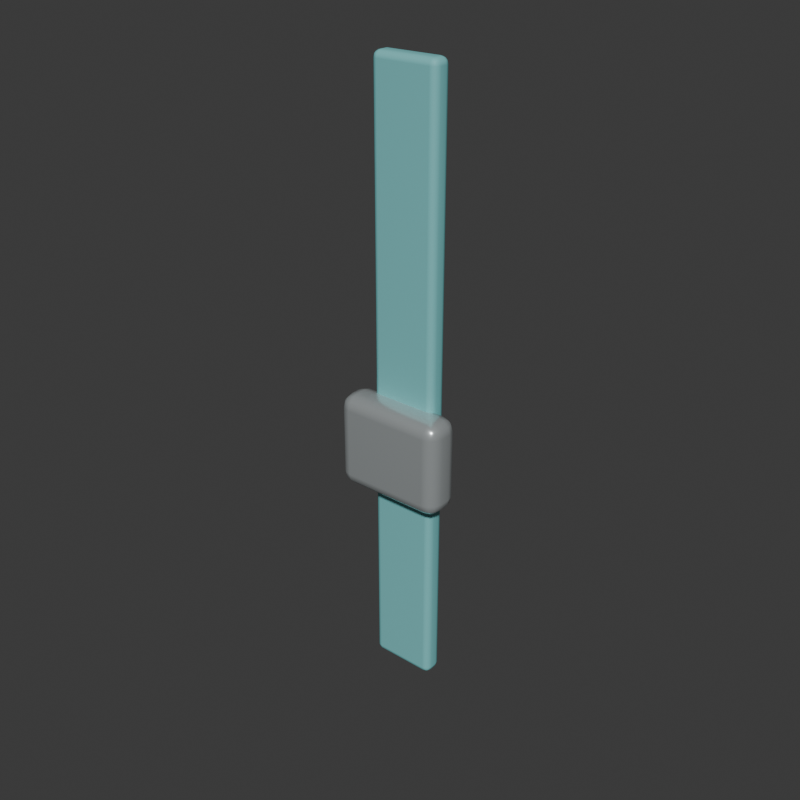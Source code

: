 # Source: SafetyStrap.blend  (saved by Blender 5.2.44; exported with 4.5.12 LTS)
import bpy
from mathutils import Matrix  # noqa: F401  (used for matrix-valued properties, if any)

bpy.ops.wm.read_factory_settings(use_empty=True)
scene = bpy.context.scene
scene.name = 'Scene'

# ---- collections
col_collection = bpy.data.collections.new('Collection'); scene.collection.children.link(col_collection)

# ---- materials (node trees are filled in below, after node groups)
mat_yy_teal_011 = bpy.data.materials.new('YY_teal.011')
mat_yy_teal_011.diffuse_color = (0.1922, 0.5608, 0.5686, 1.0)
mat_yy_metal_003 = bpy.data.materials.new('YY_metal.003')
mat_yy_metal_003.diffuse_color = (0.6196, 0.6667, 0.6745, 1.0)

# ---- material node trees
mat_yy_teal_011.use_nodes = True; mat_yy_teal_011.node_tree.nodes.clear()
_N = mat_yy_teal_011.node_tree.nodes; _L = mat_yy_teal_011.node_tree.links
n0 = _N.new('ShaderNodeBsdfPrincipled'); n0.name = 'Principled BSDF'; n0.location = (-200, 100)
n0.inputs[0].default_value = (0.1922, 0.5608, 0.5686, 1.0)
n0.inputs[2].default_value = 0.66
n0.inputs[10].default_value = 0.005
n1 = _N.new('ShaderNodeOutputMaterial'); n1.name = 'Material Output'; n1.location = (200, 100)
_L.new(n0.outputs[0], n1.inputs[0])
n1.is_active_output = True
mat_yy_metal_003.use_nodes = True; mat_yy_metal_003.node_tree.nodes.clear()
_N = mat_yy_metal_003.node_tree.nodes; _L = mat_yy_metal_003.node_tree.links
n0 = _N.new('ShaderNodeBsdfPrincipled'); n0.name = 'Principled BSDF'; n0.location = (-200, 100)
n0.inputs[0].default_value = (0.6196, 0.6667, 0.6745, 1.0)
n0.inputs[1].default_value = 0.6
n0.inputs[2].default_value = 0.29
n0.inputs[10].default_value = 0.005
n1 = _N.new('ShaderNodeOutputMaterial'); n1.name = 'Material Output'; n1.location = (200, 100)
_L.new(n0.outputs[0], n1.inputs[0])
n1.is_active_output = True

# ---- world
world_world = bpy.data.worlds.new('World'); scene.world = world_world
world_world.use_nodes = True; world_world.node_tree.nodes.clear()
_N = world_world.node_tree.nodes; _L = world_world.node_tree.links
n0 = _N.new('ShaderNodeOutputWorld'); n0.name = 'World Output'; n0.location = (200, 100)
n1 = _N.new('ShaderNodeBackground'); n1.name = 'Background'; n1.location = (-200, 100)
n1.inputs[0].default_value = (0.05088, 0.05088, 0.05088, 1.0)
_L.new(n1.outputs[0], n0.inputs[0])
n0.is_active_output = True
world_world.color = (0.3, 0.3, 0.3)
world_world.sun_shadow_jitter_overblur = 0.0

# ---- meshes
me_cube_147 = bpy.data.meshes.new('Cube.147')
me_cube_147.from_pydata([(-0.016, -0.002, -0.18), (-0.016, -0.006, -0.176), (-0.02, -0.002, -0.176), (-0.016, -0.003997, -0.1795), (-0.018, -0.002, -0.1795), (-0.01791, -0.003913, -0.1789), (-0.018, -0.005466, -0.176), (-0.016, -0.005466, -0.178), (-0.01791, -0.004947, -0.1779), (-0.01947, -0.002, -0.178), (-0.01947, -0.003997, -0.176), (-0.01895, -0.003913, -0.1779), (-0.016, -0.006, 0.176), (-0.016, -0.002, 0.18), (-0.02, -0.002, 0.176), (-0.016, -0.005466, 0.178), (-0.018, -0.005466, 0.176), (-0.01791, -0.004947, 0.1779), (-0.018, -0.002, 0.1795), (-0.016, -0.003997, 0.1795), (-0.01791, -0.003913, 0.1789), (-0.01947, -0.003997, 0.176), (-0.01947, -0.002, 0.178), (-0.01895, -0.003913, 0.1779), (-0.016, 0.002, -0.18), (-0.02, 0.002, -0.176), (-0.016, 0.006, -0.176), (-0.018, 0.002, -0.1795), (-0.016, 0.003997, -0.1795), (-0.01791, 0.003913, -0.1789), (-0.01947, 0.003997, -0.176), (-0.01947, 0.002, -0.178), (-0.01895, 0.003913, -0.1779), (-0.016, 0.005466, -0.178), (-0.018, 0.005466, -0.176), (-0.01791, 0.004947, -0.1779), (-0.016, 0.002, 0.18), (-0.016, 0.006, 0.176), (-0.02, 0.002, 0.176), (-0.016, 0.003997, 0.1795), (-0.018, 0.002, 0.1795), (-0.01791, 0.003913, 0.1789), (-0.018, 0.005466, 0.176), (-0.016, 0.005466, 0.178), (-0.01791, 0.004947, 0.1779), (-0.01947, 0.002, 0.178), (-0.01947, 0.003997, 0.176), (-0.01895, 0.003913, 0.1779), (0.016, -0.002, -0.18), (0.02, -0.002, -0.176), (0.016, -0.006, -0.176), (0.018, -0.002, -0.1795), (0.016, -0.003997, -0.1795), (0.01791, -0.003913, -0.1789), (0.01947, -0.003997, -0.176), (0.01947, -0.002, -0.178), (0.01895, -0.003913, -0.1779), (0.016, -0.005466, -0.178), (0.018, -0.005466, -0.176), (0.01791, -0.004947, -0.1779), (0.016, -0.002, 0.18), (0.016, -0.006, 0.176), (0.02, -0.002, 0.176), (0.016, -0.003997, 0.1795), (0.018, -0.002, 0.1795), (0.01791, -0.003913, 0.1789), (0.018, -0.005466, 0.176), (0.016, -0.005466, 0.178), (0.01791, -0.004947, 0.1779), (0.01947, -0.002, 0.178), (0.01947, -0.003997, 0.176), (0.01895, -0.003913, 0.1779), (0.016, 0.002, -0.18), (0.016, 0.006, -0.176), (0.02, 0.002, -0.176), (0.016, 0.003997, -0.1795), (0.018, 0.002, -0.1795), (0.01791, 0.003913, -0.1789), (0.018, 0.005466, -0.176), (0.016, 0.005466, -0.178), (0.01791, 0.004947, -0.1779), (0.01947, 0.002, -0.178), (0.01947, 0.003997, -0.176), (0.01895, 0.003913, -0.1779), (0.016, 0.002, 0.18), (0.02, 0.002, 0.176), (0.016, 0.006, 0.176), (0.018, 0.002, 0.1795), (0.016, 0.003997, 0.1795), (0.01791, 0.003913, 0.1789), (0.01947, 0.003997, 0.176), (0.01947, 0.002, 0.178), (0.01895, 0.003913, 0.1779), (0.016, 0.005466, 0.178), (0.018, 0.005466, 0.176), (0.01791, 0.004947, 0.1779)], [], [(0, 3, 5, 4), (3, 7, 8, 5), (1, 6, 8, 7), (6, 10, 11, 8), (2, 9, 11, 10), (9, 4, 5, 11), (5, 8, 11), (12, 15, 17, 16), (15, 19, 20, 17), (13, 18, 20, 19), (18, 22, 23, 20), (14, 21, 23, 22), (21, 16, 17, 23), (17, 20, 23), (24, 27, 29, 28), (27, 31, 32, 29), (25, 30, 32, 31), (30, 34, 35, 32), (26, 33, 35, 34), (33, 28, 29, 35), (29, 32, 35), (36, 39, 41, 40), (39, 43, 44, 41), (37, 42, 44, 43), (42, 46, 47, 44), (38, 45, 47, 46), (45, 40, 41, 47), (41, 44, 47), (48, 51, 53, 52), (51, 55, 56, 53), (49, 54, 56, 55), (54, 58, 59, 56), (50, 57, 59, 58), (57, 52, 53, 59), (53, 56, 59), (60, 63, 65, 64), (63, 67, 68, 65), (61, 66, 68, 67), (66, 70, 71, 68), (62, 69, 71, 70), (69, 64, 65, 71), (65, 68, 71), (72, 75, 77, 76), (75, 79, 80, 77), (73, 78, 80, 79), (78, 82, 83, 80), (74, 81, 83, 82), (81, 76, 77, 83), (77, 80, 83), (84, 87, 89, 88), (87, 91, 92, 89), (85, 90, 92, 91), (90, 94, 95, 92), (86, 93, 95, 94), (93, 88, 89, 95), (89, 92, 95), (24, 0, 4, 27), (27, 4, 9, 31), (31, 9, 2, 25), (1, 12, 16, 6), (6, 16, 21, 10), (10, 21, 14, 2), (13, 36, 40, 18), (18, 40, 45, 22), (22, 45, 38, 14), (37, 26, 34, 42), (42, 34, 30, 46), (46, 30, 25, 38), (72, 24, 28, 75), (75, 28, 33, 79), (79, 33, 26, 73), (36, 84, 88, 39), (39, 88, 93, 43), (43, 93, 86, 37), (85, 74, 82, 90), (90, 82, 78, 94), (94, 78, 73, 86), (48, 72, 76, 51), (51, 76, 81, 55), (55, 81, 74, 49), (84, 60, 64, 87), (87, 64, 69, 91), (91, 69, 62, 85), (61, 50, 58, 66), (66, 58, 54, 70), (70, 54, 49, 62), (0, 48, 52, 3), (3, 52, 57, 7), (7, 57, 50, 1), (60, 13, 19, 63), (63, 19, 15, 67), (67, 15, 12, 61), (24, 72, 48, 0), (2, 14, 38, 25), (50, 61, 12, 1), (84, 36, 13, 60), (26, 37, 86, 73), (74, 85, 62, 49)])
me_cube_147.polygons.foreach_set('use_smooth', [True] * 98)
_uv = me_cube_147.uv_layers.new(name='UVMap')
_uv.uv.foreach_set('vector', [0.15, 0.6667, 0.15, 0.7083, 0.138, 0.7065, 0.1375, 0.6667, 0.15, 0.7083, 0.15, 0.75, 0.138, 0.75, 0.138, 0.7065, 0.3778, 0.975, 0.3778, 1.0, 0.375, 0.987, 0.375, 0.975, 0.3778, 0.0, 0.3778, 0.04172, 0.375, 0.04348, 0.375, 0.0, 0.3778, 0.08333, 0.375, 0.08333, 0.375, 0.04348, 0.3778, 0.04172, 0.125, 0.6667, 0.1375, 0.6667, 0.138, 0.7065, 0.125, 0.7065, 0.138, 0.7065, 0.138, 0.75, 0.125, 0.7065, 0.6222, 0.975, 0.6236, 0.975, 0.6236, 0.987, 0.6222, 1.0, 0.6236, 0.975, 0.625, 0.975, 0.625, 0.987, 0.6236, 0.987, 0.85, 0.6667, 0.875, 0.6667, 0.862, 0.75, 0.85, 0.75, 0.625, 0.08333, 0.6236, 0.08333, 0.6236, 0.04348, 0.625, 0.0, 0.6222, 0.08333, 0.6222, 0.04172, 0.6236, 0.04348, 0.6236, 0.08333, 0.6222, 0.04172, 0.6222, 0.0, 0.6236, 0.02195, 0.6236, 0.04348, 0.6236, 0.987, 0.625, 0.987, 0.6236, 0.9934, 0.15, 0.5833, 0.1375, 0.5833, 0.138, 0.5435, 0.15, 0.5417, 0.1375, 0.5833, 0.125, 0.5833, 0.125, 0.5435, 0.138, 0.5435, 0.3778, 0.1667, 0.3778, 0.2083, 0.375, 0.2065, 0.375, 0.1667, 0.3778, 0.2083, 0.3778, 0.2625, 0.375, 0.263, 0.375, 0.2065, 0.3778, 0.275, 0.375, 0.275, 0.375, 0.263, 0.3778, 0.2625, 0.15, 0.5, 0.15, 0.5417, 0.138, 0.5435, 0.138, 0.5, 0.138, 0.5435, 0.125, 0.5435, 0.138, 0.5, 0.85, 0.5833, 0.85, 0.5, 0.862, 0.5, 0.875, 0.5833, 0.625, 0.275, 0.6236, 0.275, 0.6236, 0.263, 0.625, 0.2587, 0.6222, 0.275, 0.6222, 0.2625, 0.6236, 0.263, 0.6236, 0.275, 0.6222, 0.2625, 0.6222, 0.2083, 0.6236, 0.219, 0.6236, 0.263, 0.6222, 0.1667, 0.6236, 0.1667, 0.6236, 0.219, 0.6222, 0.2083, 0.6236, 0.1667, 0.625, 0.1667, 0.625, 0.2587, 0.6236, 0.219, 0.625, 0.2587, 0.6236, 0.263, 0.6236, 0.219, 0.35, 0.6667, 0.3625, 0.6667, 0.362, 0.7065, 0.35, 0.7083, 0.3625, 0.6667, 0.3764, 0.6667, 0.3744, 0.7065, 0.362, 0.7065, 0.3778, 0.6667, 0.3778, 0.7083, 0.3744, 0.7065, 0.3764, 0.6667, 0.3778, 0.7083, 0.3778, 0.7625, 0.3685, 0.7565, 0.3744, 0.7065, 0.3778, 0.775, 0.3625, 0.7625, 0.3685, 0.7565, 0.3778, 0.7625, 0.3625, 0.7625, 0.35, 0.7083, 0.362, 0.7065, 0.3685, 0.7565, 0.362, 0.7065, 0.3744, 0.7065, 0.3685, 0.7565, 0.65, 0.6667, 0.6375, 0.7625, 0.6315, 0.7565, 0.6375, 0.6667, 0.6375, 0.7625, 0.6236, 0.775, 0.6236, 0.763, 0.6315, 0.7565, 0.6222, 0.775, 0.6222, 0.7625, 0.6236, 0.763, 0.6236, 0.775, 0.6222, 0.7625, 0.6222, 0.7083, 0.6236, 0.719, 0.6236, 0.763, 0.6222, 0.6667, 0.6236, 0.6667, 0.6236, 0.719, 0.6222, 0.7083, 0.6236, 0.6667, 0.6375, 0.6667, 0.6315, 0.7565, 0.6236, 0.719, 0.6315, 0.7565, 0.6236, 0.763, 0.6236, 0.719, 0.35, 0.5833, 0.35, 0.5417, 0.362, 0.5435, 0.3625, 0.5833, 0.35, 0.5417, 0.3625, 0.4875, 0.3685, 0.4935, 0.362, 0.5435, 0.3778, 0.475, 0.3778, 0.4875, 0.3685, 0.4935, 0.3625, 0.4875, 0.3778, 0.4875, 0.3778, 0.5417, 0.3744, 0.5435, 0.3685, 0.4935, 0.3778, 0.5833, 0.3764, 0.5833, 0.3744, 0.5435, 0.3778, 0.5417, 0.3764, 0.5833, 0.3625, 0.5833, 0.362, 0.5435, 0.3744, 0.5435, 0.362, 0.5435, 0.3685, 0.4935, 0.3744, 0.5435, 0.65, 0.5833, 0.6375, 0.5833, 0.6312, 0.5294, 0.6375, 0.4875, 0.6375, 0.5833, 0.6236, 0.5833, 0.6236, 0.5435, 0.6312, 0.5294, 0.6222, 0.5833, 0.6222, 0.5417, 0.6236, 0.5435, 0.6236, 0.5833, 0.6222, 0.5417, 0.6222, 0.4875, 0.6236, 0.4957, 0.6236, 0.5435, 0.6222, 0.475, 0.6236, 0.475, 0.6236, 0.4957, 0.6222, 0.4875, 0.6236, 0.475, 0.6375, 0.4875, 0.6312, 0.5294, 0.6236, 0.4957, 0.6312, 0.5294, 0.6236, 0.5435, 0.6236, 0.4957, 0.15, 0.5833, 0.15, 0.6667, 0.1375, 0.6667, 0.1375, 0.5833, 0.1375, 0.5833, 0.1375, 0.6667, 0.125, 0.6667, 0.125, 0.5833, 0.375, 0.1667, 0.375, 0.08333, 0.3778, 0.08333, 0.3778, 0.1667, 0.3778, 0.975, 0.6222, 0.975, 0.6222, 1.0, 0.3778, 1.0, 0.3778, 0.0, 0.6222, 0.0, 0.6222, 0.04172, 0.3778, 0.04172, 0.3778, 0.04172, 0.6222, 0.04172, 0.6222, 0.08333, 0.3778, 0.08333, 0.85, 0.6667, 0.85, 0.5833, 0.875, 0.5833, 0.875, 0.6667, 0.625, 0.08333, 0.625, 0.1667, 0.6236, 0.1667, 0.6236, 0.08333, 0.6236, 0.08333, 0.6236, 0.1667, 0.6222, 0.1667, 0.6222, 0.08333, 0.6222, 0.275, 0.3778, 0.275, 0.3778, 0.2625, 0.6222, 0.2625, 0.6222, 0.2625, 0.3778, 0.2625, 0.3778, 0.2083, 0.6222, 0.2083, 0.6222, 0.2083, 0.3778, 0.2083, 0.3778, 0.1667, 0.6222, 0.1667, 0.35, 0.5833, 0.15, 0.5833, 0.15, 0.5417, 0.35, 0.5417, 0.35, 0.5417, 0.15, 0.5417, 0.15, 0.5, 0.3625, 0.4875, 0.3625, 0.4875, 0.375, 0.275, 0.3778, 0.275, 0.3778, 0.475, 0.85, 0.5833, 0.65, 0.5833, 0.6375, 0.4875, 0.85, 0.5, 0.625, 0.275, 0.6375, 0.4875, 0.6236, 0.475, 0.6236, 0.275, 0.6236, 0.275, 0.6236, 0.475, 0.6222, 0.475, 0.6222, 0.275, 0.6222, 0.5833, 0.3778, 0.5833, 0.3778, 0.5417, 0.6222, 0.5417, 0.6222, 0.5417, 0.3778, 0.5417, 0.3778, 0.4875, 0.6222, 0.4875, 0.6222, 0.4875, 0.3778, 0.4875, 0.3778, 0.475, 0.6222, 0.475, 0.35, 0.6667, 0.35, 0.5833, 0.3625, 0.5833, 0.3625, 0.6667, 0.3625, 0.6667, 0.3625, 0.5833, 0.3764, 0.5833, 0.3764, 0.6667, 0.3764, 0.6667, 0.3764, 0.5833, 0.3778, 0.5833, 0.3778, 0.6667, 0.65, 0.5833, 0.65, 0.6667, 0.6375, 0.6667, 0.6375, 0.5833, 0.6375, 0.5833, 0.6375, 0.6667, 0.6236, 0.6667, 0.6236, 0.5833, 0.6236, 0.5833, 0.6236, 0.6667, 0.6222, 0.6667, 0.6222, 0.5833, 0.6222, 0.775, 0.3778, 0.775, 0.3778, 0.7625, 0.6222, 0.7625, 0.6222, 0.7625, 0.3778, 0.7625, 0.3778, 0.7083, 0.6222, 0.7083, 0.6222, 0.7083, 0.3778, 0.7083, 0.3778, 0.6667, 0.6222, 0.6667, 0.15, 0.6667, 0.35, 0.6667, 0.35, 0.7083, 0.15, 0.7083, 0.15, 0.7083, 0.35, 0.7083, 0.3625, 0.7625, 0.15, 0.75, 0.375, 0.975, 0.3625, 0.7625, 0.3778, 0.775, 0.3778, 0.975, 0.65, 0.6667, 0.85, 0.6667, 0.85, 0.75, 0.6375, 0.7625, 0.6375, 0.7625, 0.625, 0.975, 0.6236, 0.975, 0.6236, 0.775, 0.6236, 0.775, 0.6236, 0.975, 0.6222, 0.975, 0.6222, 0.775, 0.15, 0.5833, 0.35, 0.5833, 0.35, 0.6667, 0.15, 0.6667, 0.3778, 0.08333, 0.6222, 0.08333, 0.6222, 0.1667, 0.3778, 0.1667, 0.3778, 0.775, 0.6222, 0.775, 0.6222, 0.975, 0.3778, 0.975, 0.65, 0.5833, 0.85, 0.5833, 0.85, 0.6667, 0.65, 0.6667, 0.3778, 0.275, 0.6222, 0.275, 0.6222, 0.475, 0.3778, 0.475, 0.3778, 0.5833, 0.6222, 0.5833, 0.6222, 0.6667, 0.3778, 0.6667])
me_cube_147.materials.append(mat_yy_teal_011)
me_cube_147.update()
me_cube_148 = bpy.data.meshes.new('Cube.148')
me_cube_148.from_pydata([(-0.0255, -0.003, -0.028), (-0.0255, -0.011, -0.02), (-0.0335, -0.003, -0.02), (-0.0255, -0.006995, -0.02693), (-0.02949, -0.003, -0.02693), (-0.02933, -0.006826, -0.02589), (-0.02949, -0.009931, -0.02), (-0.0255, -0.009931, -0.02399), (-0.02933, -0.008893, -0.02383), (-0.03243, -0.003, -0.02399), (-0.03243, -0.006995, -0.02), (-0.03139, -0.006826, -0.02383), (-0.0255, -0.011, 0.02), (-0.0255, -0.003, 0.028), (-0.0335, -0.003, 0.02), (-0.0255, -0.009931, 0.02399), (-0.02949, -0.009931, 0.02), (-0.02933, -0.008893, 0.02383), (-0.02949, -0.003, 0.02693), (-0.0255, -0.006995, 0.02693), (-0.02933, -0.006826, 0.02589), (-0.03243, -0.006995, 0.02), (-0.03243, -0.003, 0.02399), (-0.03139, -0.006826, 0.02383), (-0.0255, 0.003, -0.028), (-0.0335, 0.003, -0.02), (-0.0255, 0.011, -0.02), (-0.02949, 0.003, -0.02693), (-0.0255, 0.006995, -0.02693), (-0.02933, 0.006826, -0.02589), (-0.03243, 0.006995, -0.02), (-0.03243, 0.003, -0.02399), (-0.03139, 0.006826, -0.02383), (-0.0255, 0.009931, -0.02399), (-0.02949, 0.009931, -0.02), (-0.02933, 0.008893, -0.02383), (-0.0255, 0.003, 0.028), (-0.0255, 0.011, 0.02), (-0.0335, 0.003, 0.02), (-0.0255, 0.006995, 0.02693), (-0.02949, 0.003, 0.02693), (-0.02933, 0.006826, 0.02589), (-0.02949, 0.009931, 0.02), (-0.0255, 0.009931, 0.02399), (-0.02933, 0.008893, 0.02383), (-0.03243, 0.003, 0.02399), (-0.03243, 0.006995, 0.02), (-0.03139, 0.006826, 0.02383), (0.0255, -0.003, -0.028), (0.0335, -0.003, -0.02), (0.0255, -0.011, -0.02), (0.02949, -0.003, -0.02693), (0.0255, -0.006995, -0.02693), (0.02933, -0.006826, -0.02589), (0.03243, -0.006995, -0.02), (0.03243, -0.003, -0.02399), (0.03139, -0.006826, -0.02383), (0.0255, -0.009931, -0.02399), (0.02949, -0.009931, -0.02), (0.02933, -0.008893, -0.02383), (0.0255, -0.003, 0.028), (0.0255, -0.011, 0.02), (0.0335, -0.003, 0.02), (0.0255, -0.006995, 0.02693), (0.02949, -0.003, 0.02693), (0.02933, -0.006826, 0.02589), (0.02949, -0.009931, 0.02), (0.0255, -0.009931, 0.02399), (0.02933, -0.008893, 0.02383), (0.03243, -0.003, 0.02399), (0.03243, -0.006995, 0.02), (0.03139, -0.006826, 0.02383), (0.0255, 0.003, -0.028), (0.0255, 0.011, -0.02), (0.0335, 0.003, -0.02), (0.0255, 0.006995, -0.02693), (0.02949, 0.003, -0.02693), (0.02933, 0.006826, -0.02589), (0.02949, 0.009931, -0.02), (0.0255, 0.009931, -0.02399), (0.02933, 0.008893, -0.02383), (0.03243, 0.003, -0.02399), (0.03243, 0.006995, -0.02), (0.03139, 0.006826, -0.02383), (0.0255, 0.003, 0.028), (0.0335, 0.003, 0.02), (0.0255, 0.011, 0.02), (0.02949, 0.003, 0.02693), (0.0255, 0.006995, 0.02693), (0.02933, 0.006826, 0.02589), (0.03243, 0.006995, 0.02), (0.03243, 0.003, 0.02399), (0.03139, 0.006826, 0.02383), (0.0255, 0.009931, 0.02399), (0.02949, 0.009931, 0.02), (0.02933, 0.008893, 0.02383)], [], [(0, 3, 5, 4), (3, 7, 8, 5), (1, 6, 8, 7), (6, 10, 11, 8), (2, 9, 11, 10), (9, 4, 5, 11), (5, 8, 11), (12, 15, 17, 16), (15, 19, 20, 17), (13, 18, 20, 19), (18, 22, 23, 20), (14, 21, 23, 22), (21, 16, 17, 23), (17, 20, 23), (24, 27, 29, 28), (27, 31, 32, 29), (25, 30, 32, 31), (30, 34, 35, 32), (26, 33, 35, 34), (33, 28, 29, 35), (29, 32, 35), (36, 39, 41, 40), (39, 43, 44, 41), (37, 42, 44, 43), (42, 46, 47, 44), (38, 45, 47, 46), (45, 40, 41, 47), (41, 44, 47), (48, 51, 53, 52), (51, 55, 56, 53), (49, 54, 56, 55), (54, 58, 59, 56), (50, 57, 59, 58), (57, 52, 53, 59), (53, 56, 59), (60, 63, 65, 64), (63, 67, 68, 65), (61, 66, 68, 67), (66, 70, 71, 68), (62, 69, 71, 70), (69, 64, 65, 71), (65, 68, 71), (72, 75, 77, 76), (75, 79, 80, 77), (73, 78, 80, 79), (78, 82, 83, 80), (74, 81, 83, 82), (81, 76, 77, 83), (77, 80, 83), (84, 87, 89, 88), (87, 91, 92, 89), (85, 90, 92, 91), (90, 94, 95, 92), (86, 93, 95, 94), (93, 88, 89, 95), (89, 92, 95), (24, 0, 4, 27), (27, 4, 9, 31), (31, 9, 2, 25), (1, 12, 16, 6), (6, 16, 21, 10), (10, 21, 14, 2), (13, 36, 40, 18), (18, 40, 45, 22), (22, 45, 38, 14), (37, 26, 34, 42), (42, 34, 30, 46), (46, 30, 25, 38), (72, 24, 28, 75), (75, 28, 33, 79), (79, 33, 26, 73), (36, 84, 88, 39), (39, 88, 93, 43), (43, 93, 86, 37), (85, 74, 82, 90), (90, 82, 78, 94), (94, 78, 73, 86), (48, 72, 76, 51), (51, 76, 81, 55), (55, 81, 74, 49), (84, 60, 64, 87), (87, 64, 69, 91), (91, 69, 62, 85), (61, 50, 58, 66), (66, 58, 54, 70), (70, 54, 49, 62), (0, 48, 52, 3), (3, 52, 57, 7), (7, 57, 50, 1), (60, 13, 19, 63), (63, 19, 15, 67), (67, 15, 12, 61), (24, 72, 48, 0), (2, 14, 38, 25), (50, 61, 12, 1), (84, 36, 13, 60), (26, 37, 86, 73), (74, 85, 62, 49)])
me_cube_148.polygons.foreach_set('use_smooth', [True] * 98)
_uv = me_cube_148.uv_layers.new(name='UVMap')
_uv.uv.foreach_set('vector', [0.1549, 0.6591, 0.1549, 0.7045, 0.1406, 0.7026, 0.1399, 0.6591, 0.1549, 0.7045, 0.1549, 0.75, 0.1406, 0.75, 0.1406, 0.7026, 0.4107, 0.9701, 0.4107, 1.0, 0.375, 0.9844, 0.375, 0.9701, 0.4107, 0.0, 0.4107, 0.04551, 0.375, 0.04744, 0.375, 0.0, 0.4107, 0.09091, 0.375, 0.09091, 0.375, 0.04744, 0.4107, 0.04551, 0.125, 0.6591, 0.1399, 0.6591, 0.1406, 0.7026, 0.125, 0.7026, 0.1406, 0.7026, 0.1406, 0.75, 0.125, 0.7026, 0.5893, 0.9701, 0.6071, 0.9701, 0.6064, 0.9844, 0.5893, 1.0, 0.6071, 0.9701, 0.625, 0.9701, 0.625, 0.9844, 0.6064, 0.9844, 0.8451, 0.6591, 0.875, 0.6591, 0.8594, 0.75, 0.8451, 0.75, 0.625, 0.09091, 0.6071, 0.09091, 0.6064, 0.04744, 0.625, 0.0, 0.5893, 0.09091, 0.5893, 0.04551, 0.6064, 0.04744, 0.6071, 0.09091, 0.5893, 0.04551, 0.5893, 0.0, 0.6064, 0.02394, 0.6064, 0.04744, 0.6064, 0.9844, 0.625, 0.9844, 0.6064, 0.9921, 0.1549, 0.5909, 0.1399, 0.5909, 0.1406, 0.5474, 0.1549, 0.5455, 0.1399, 0.5909, 0.125, 0.5909, 0.125, 0.5474, 0.1406, 0.5474, 0.4107, 0.1591, 0.4107, 0.2045, 0.375, 0.2026, 0.375, 0.1591, 0.4107, 0.2045, 0.4107, 0.2649, 0.375, 0.2656, 0.375, 0.2026, 0.4107, 0.2799, 0.375, 0.2799, 0.375, 0.2656, 0.4107, 0.2649, 0.1549, 0.5, 0.1549, 0.5455, 0.1406, 0.5474, 0.1406, 0.5, 0.1406, 0.5474, 0.125, 0.5474, 0.1406, 0.5, 0.8451, 0.5909, 0.8451, 0.5, 0.8594, 0.5, 0.875, 0.5909, 0.625, 0.2799, 0.6071, 0.2799, 0.6064, 0.2656, 0.625, 0.2604, 0.5893, 0.2799, 0.5893, 0.2649, 0.6064, 0.2656, 0.6071, 0.2799, 0.5893, 0.2649, 0.5893, 0.2045, 0.6064, 0.2164, 0.6064, 0.2656, 0.5893, 0.1591, 0.6071, 0.1591, 0.6064, 0.2164, 0.5893, 0.2045, 0.6071, 0.1591, 0.625, 0.1591, 0.625, 0.2604, 0.6064, 0.2164, 0.625, 0.2604, 0.6064, 0.2656, 0.6064, 0.2164, 0.3451, 0.6591, 0.3601, 0.6591, 0.3594, 0.7026, 0.3451, 0.7045, 0.3601, 0.6591, 0.3929, 0.6591, 0.387, 0.7026, 0.3594, 0.7026, 0.4107, 0.6591, 0.4107, 0.7045, 0.387, 0.7026, 0.3929, 0.6591, 0.4107, 0.7045, 0.4107, 0.7649, 0.3672, 0.7578, 0.387, 0.7026, 0.4107, 0.7799, 0.3601, 0.7649, 0.3672, 0.7578, 0.4107, 0.7649, 0.3601, 0.7649, 0.3451, 0.7045, 0.3594, 0.7026, 0.3672, 0.7578, 0.3594, 0.7026, 0.387, 0.7026, 0.3672, 0.7578, 0.6549, 0.6591, 0.6399, 0.7649, 0.6328, 0.7578, 0.6399, 0.6591, 0.6399, 0.7649, 0.6071, 0.7799, 0.6064, 0.7656, 0.6328, 0.7578, 0.5893, 0.7799, 0.5893, 0.7649, 0.6064, 0.7656, 0.6071, 0.7799, 0.5893, 0.7649, 0.5893, 0.7045, 0.6064, 0.7164, 0.6064, 0.7656, 0.5893, 0.6591, 0.6071, 0.6591, 0.6064, 0.7164, 0.5893, 0.7045, 0.6071, 0.6591, 0.6399, 0.6591, 0.6328, 0.7578, 0.6064, 0.7164, 0.6328, 0.7578, 0.6064, 0.7656, 0.6064, 0.7164, 0.3451, 0.5909, 0.3451, 0.5455, 0.3594, 0.5474, 0.3601, 0.5909, 0.3451, 0.5455, 0.3601, 0.4851, 0.3672, 0.4922, 0.3594, 0.5474, 0.4107, 0.4701, 0.4107, 0.4851, 0.3672, 0.4922, 0.3601, 0.4851, 0.4107, 0.4851, 0.4107, 0.5455, 0.387, 0.5474, 0.3672, 0.4922, 0.4107, 0.5909, 0.3929, 0.5909, 0.387, 0.5474, 0.4107, 0.5455, 0.3929, 0.5909, 0.3601, 0.5909, 0.3594, 0.5474, 0.387, 0.5474, 0.3594, 0.5474, 0.3672, 0.4922, 0.387, 0.5474, 0.6549, 0.5909, 0.6399, 0.5909, 0.6281, 0.5317, 0.6399, 0.4851, 0.6399, 0.5909, 0.6071, 0.5909, 0.6064, 0.5474, 0.6281, 0.5317, 0.5893, 0.5909, 0.5893, 0.5455, 0.6064, 0.5474, 0.6071, 0.5909, 0.5893, 0.5455, 0.5893, 0.4851, 0.6064, 0.4943, 0.6064, 0.5474, 0.5893, 0.4701, 0.6071, 0.4701, 0.6064, 0.4943, 0.5893, 0.4851, 0.6071, 0.4701, 0.6399, 0.4851, 0.6281, 0.5317, 0.6064, 0.4943, 0.6281, 0.5317, 0.6064, 0.5474, 0.6064, 0.4943, 0.1549, 0.5909, 0.1549, 0.6591, 0.1399, 0.6591, 0.1399, 0.5909, 0.1399, 0.5909, 0.1399, 0.6591, 0.125, 0.6591, 0.125, 0.5909, 0.375, 0.1591, 0.375, 0.09091, 0.4107, 0.09091, 0.4107, 0.1591, 0.4107, 0.9701, 0.5893, 0.9701, 0.5893, 1.0, 0.4107, 1.0, 0.4107, 0.0, 0.5893, 0.0, 0.5893, 0.04551, 0.4107, 0.04551, 0.4107, 0.04551, 0.5893, 0.04551, 0.5893, 0.09091, 0.4107, 0.09091, 0.8451, 0.6591, 0.8451, 0.5909, 0.875, 0.5909, 0.875, 0.6591, 0.625, 0.09091, 0.625, 0.1591, 0.6071, 0.1591, 0.6071, 0.09091, 0.6071, 0.09091, 0.6071, 0.1591, 0.5893, 0.1591, 0.5893, 0.09091, 0.5893, 0.2799, 0.4107, 0.2799, 0.4107, 0.2649, 0.5893, 0.2649, 0.5893, 0.2649, 0.4107, 0.2649, 0.4107, 0.2045, 0.5893, 0.2045, 0.5893, 0.2045, 0.4107, 0.2045, 0.4107, 0.1591, 0.5893, 0.1591, 0.3451, 0.5909, 0.1549, 0.5909, 0.1549, 0.5455, 0.3451, 0.5455, 0.3451, 0.5455, 0.1549, 0.5455, 0.1549, 0.5, 0.3601, 0.4851, 0.3601, 0.4851, 0.375, 0.2799, 0.4107, 0.2799, 0.4107, 0.4701, 0.8451, 0.5909, 0.6549, 0.5909, 0.6399, 0.4851, 0.8451, 0.5, 0.625, 0.2799, 0.6399, 0.4851, 0.6071, 0.4701, 0.6071, 0.2799, 0.6071, 0.2799, 0.6071, 0.4701, 0.5893, 0.4701, 0.5893, 0.2799, 0.5893, 0.5909, 0.4107, 0.5909, 0.4107, 0.5455, 0.5893, 0.5455, 0.5893, 0.5455, 0.4107, 0.5455, 0.4107, 0.4851, 0.5893, 0.4851, 0.5893, 0.4851, 0.4107, 0.4851, 0.4107, 0.4701, 0.5893, 0.4701, 0.3451, 0.6591, 0.3451, 0.5909, 0.3601, 0.5909, 0.3601, 0.6591, 0.3601, 0.6591, 0.3601, 0.5909, 0.3929, 0.5909, 0.3929, 0.6591, 0.3929, 0.6591, 0.3929, 0.5909, 0.4107, 0.5909, 0.4107, 0.6591, 0.6549, 0.5909, 0.6549, 0.6591, 0.6399, 0.6591, 0.6399, 0.5909, 0.6399, 0.5909, 0.6399, 0.6591, 0.6071, 0.6591, 0.6071, 0.5909, 0.6071, 0.5909, 0.6071, 0.6591, 0.5893, 0.6591, 0.5893, 0.5909, 0.5893, 0.7799, 0.4107, 0.7799, 0.4107, 0.7649, 0.5893, 0.7649, 0.5893, 0.7649, 0.4107, 0.7649, 0.4107, 0.7045, 0.5893, 0.7045, 0.5893, 0.7045, 0.4107, 0.7045, 0.4107, 0.6591, 0.5893, 0.6591, 0.1549, 0.6591, 0.3451, 0.6591, 0.3451, 0.7045, 0.1549, 0.7045, 0.1549, 0.7045, 0.3451, 0.7045, 0.3601, 0.7649, 0.1549, 0.75, 0.375, 0.9701, 0.3601, 0.7649, 0.4107, 0.7799, 0.4107, 0.9701, 0.6549, 0.6591, 0.8451, 0.6591, 0.8451, 0.75, 0.6399, 0.7649, 0.6399, 0.7649, 0.625, 0.9701, 0.6071, 0.9701, 0.6071, 0.7799, 0.6071, 0.7799, 0.6071, 0.9701, 0.5893, 0.9701, 0.5893, 0.7799, 0.1549, 0.5909, 0.3451, 0.5909, 0.3451, 0.6591, 0.1549, 0.6591, 0.4107, 0.09091, 0.5893, 0.09091, 0.5893, 0.1591, 0.4107, 0.1591, 0.4107, 0.7799, 0.5893, 0.7799, 0.5893, 0.9701, 0.4107, 0.9701, 0.6549, 0.5909, 0.8451, 0.5909, 0.8451, 0.6591, 0.6549, 0.6591, 0.4107, 0.2799, 0.5893, 0.2799, 0.5893, 0.4701, 0.4107, 0.4701, 0.4107, 0.5909, 0.5893, 0.5909, 0.5893, 0.6591, 0.4107, 0.6591])
me_cube_148.materials.append(mat_yy_metal_003)
me_cube_148.update()

# ---- objects
ob_webbing = bpy.data.objects.new('Webbing', me_cube_147)
ob_buckle = bpy.data.objects.new('Buckle', me_cube_148)

# ---- transforms, parenting, visibility, modifiers, constraints
ob_webbing.location = (0.0, 0.0, 0.18)
_m = ob_webbing.modifiers.new('Weighted soft normals', 'WEIGHTED_NORMAL')
ob_buckle.location = (0.0, -0.01, 0.15)
_m = ob_buckle.modifiers.new('Weighted soft normals', 'WEIGHTED_NORMAL')

# ---- collection membership
col_collection.objects.link(ob_webbing)
col_collection.objects.link(ob_buckle)

# ---- scene / render settings (as saved in the file)
scene.frame_start = 1; scene.frame_end = 250; scene.frame_set(1)
scene.render.engine = 'CYCLES'
scene.render.resolution_x = 384
scene.render.resolution_y = 384
scene.render.film_transparent = True
scene.render.bake_bias = 0.0
scene.render.bake_samples = 0
scene.render.compositor_device = 'GPU'
scene.cycles.samples = 20
scene.eevee.use_volume_custom_range = False
scene.eevee.fast_gi_thickness_near = 0.1
scene.eevee.fast_gi_thickness_far = 0.0
scene.eevee.ray_tracing_options.screen_trace_thickness = 0.1
bpy.context.view_layer.update()

# ---- added for rendering (the .blend has no active camera and no usable light): camera, sun
cam_auto = bpy.data.cameras.new('AutoCamera')
cam_auto.lens = 50.0
cam_auto.sensor_width = 36.0
cam_auto.clip_end = 1000.0
ob_auto_camera = bpy.data.objects.new('AutoCamera', cam_auto)
scene.collection.objects.link(ob_auto_camera)
ob_auto_camera.location = (0.33972, -0.415164, 0.451776)
ob_auto_camera.rotation_euler = (1.09748, -7.21219e-08, 0.694738)
scene.camera = ob_auto_camera
light_auto_sun = bpy.data.lights.new('AutoSun', 'SUN')
light_auto_sun.energy = 3.0
light_auto_sun.angle = 0.0523599
ob_auto_sun = bpy.data.objects.new('AutoSun', light_auto_sun)
scene.collection.objects.link(ob_auto_sun)
ob_auto_sun.rotation_euler = (0.872665, 0.174533, 0.523599)
bpy.context.view_layer.update()

